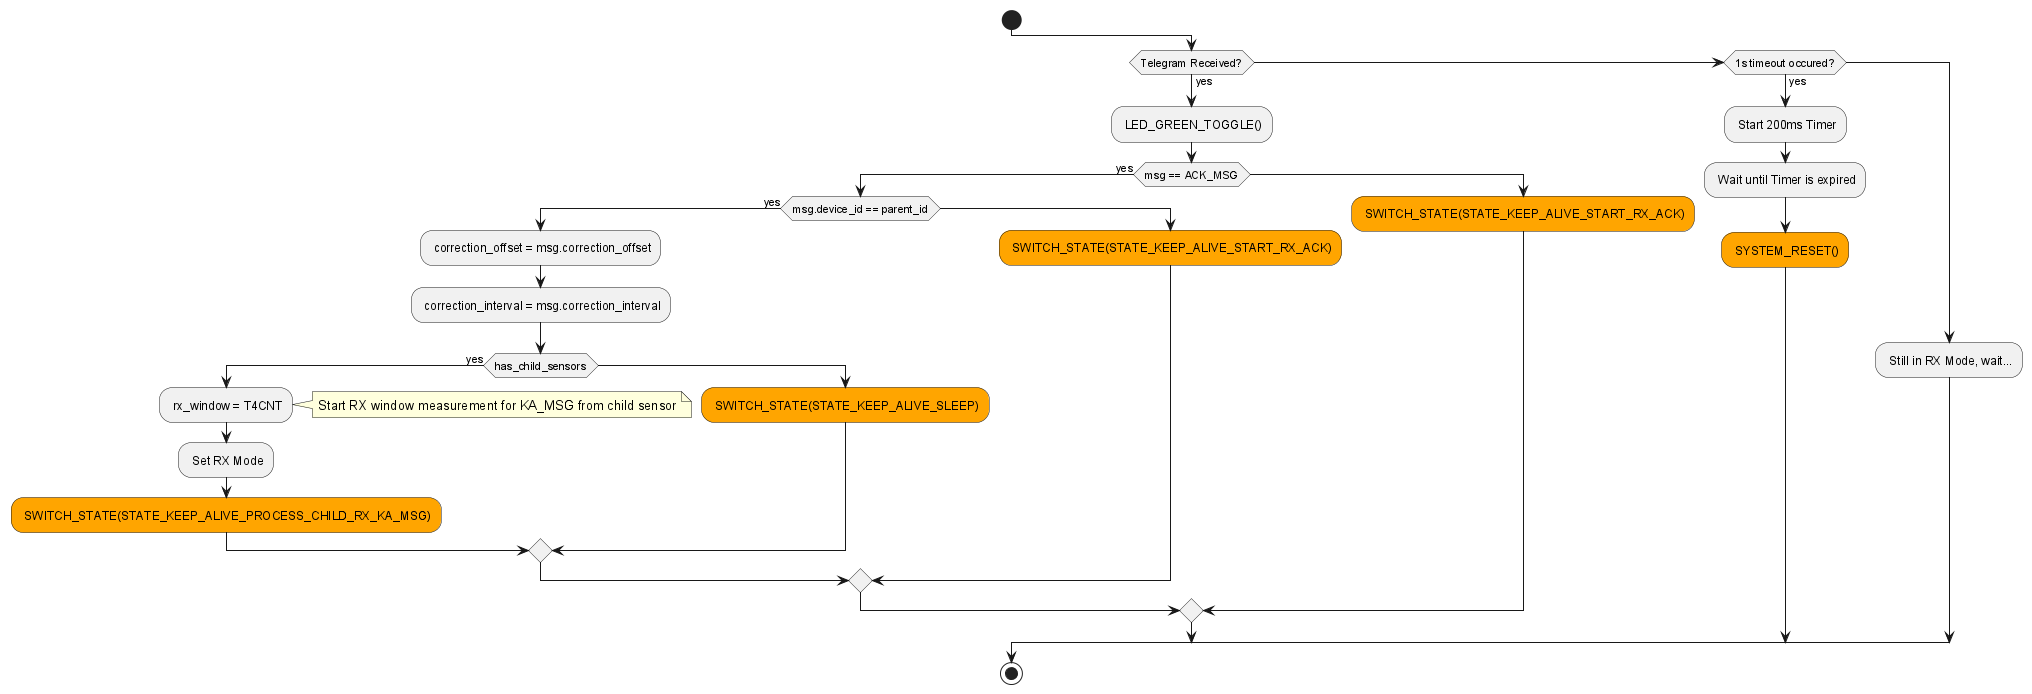

The diagram above was rendered by PlantUML. Its source (embedded in the PNG):
@startuml state_keep_alive_rx_ack
start
if (Telegram Received?) then (yes)
    : LED_GREEN_TOGGLE();
    ' : Disable Timer;
    if (msg == ACK_MSG) then (yes)
        if (msg.device_id == parent_id) then (yes)
            : correction_offset = msg.correction_offset;
            : correction_interval = msg.correction_interval;
            if (has_child_sensors) then (yes)
                : rx_window = T4CNT;
                note right : Start RX window measurement for KA_MSG from child sensor
                : Set RX Mode;
                #Orange : SWITCH_STATE(STATE_KEEP_ALIVE_PROCESS_CHILD_RX_KA_MSG);
            else
                #Orange : SWITCH_STATE(STATE_KEEP_ALIVE_SLEEP);
            endif
        else
            #Orange : SWITCH_STATE(STATE_KEEP_ALIVE_START_RX_ACK);
        endif
    else
        #Orange : SWITCH_STATE(STATE_KEEP_ALIVE_START_RX_ACK);
    endif
elseif (1s timeout occured?) then (yes)
    : Start 200ms Timer;
    : Wait until Timer is expired;
    #Orange : SYSTEM_RESET();
else
    : Still in RX Mode, wait...;
endif
stop
@enduml